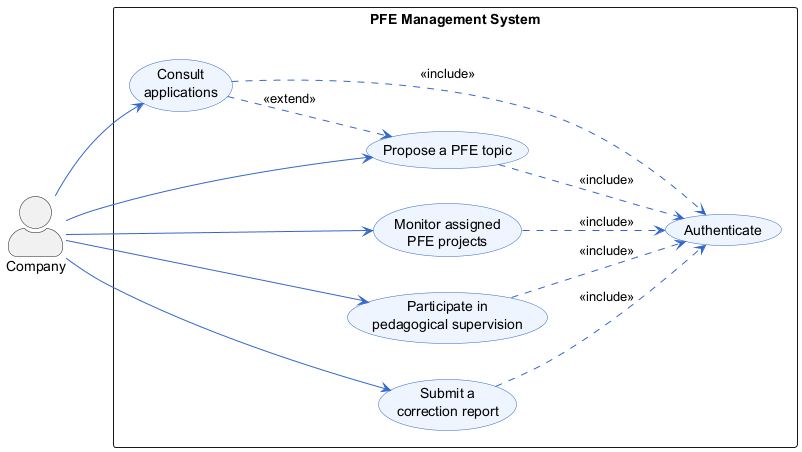

The diagram above was rendered by PlantUML. Its source (embedded in the PNG):
@startuml
left to right direction
skinparam actorStyle awesome
skinparam packageStyle rectangle
skinparam usecase {
  BackgroundColor #EEF5FF
  BorderColor #3366CC
  ArrowColor #3366CC
}

actor "Company" as C

rectangle "PFE Management System" {
  usecase "Authenticate" as AUTH
  usecase "Propose a PFE topic" as UC1
  usecase "Consult\napplications" as UC2
  usecase "Monitor assigned\nPFE projects" as UC3
  usecase "Participate in\npedagogical supervision" as UC4
  usecase "Submit a\ncorrection report" as UC6
}

C --> UC1
C --> UC2
C --> UC3
C --> UC4
C --> UC6

UC1 ..> AUTH : <<include>>
UC2 ..> AUTH : <<include>>
UC3 ..> AUTH : <<include>>
UC4 ..> AUTH : <<include>>
UC6 ..> AUTH : <<include>>

UC2 ..> UC1 : <<extend>>
@enduml